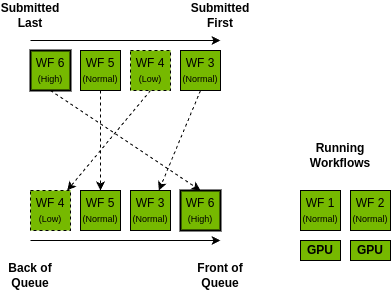

The diagram above was exported from draw.io. Its source (the exported page's mxGraphModel, read from the mxfile embedded in the PNG):
<mxGraphModel dx="1360" dy="1859" grid="1" gridSize="10" guides="1" tooltips="1" connect="1" arrows="1" fold="1" page="1" pageScale="1" pageWidth="850" pageHeight="1100" math="0" shadow="0">
  <root>
    <mxCell id="0" />
    <mxCell id="1" parent="0" />
    <mxCell id="IQxNH9vsUzuJRB39ElhT-3" value="&lt;b&gt;GPU&lt;/b&gt;" style="rounded=0;whiteSpace=wrap;html=1;fillColor=#76B900;" parent="1" vertex="1">
      <mxGeometry x="320" y="170" width="40" height="20" as="geometry" />
    </mxCell>
    <mxCell id="IQxNH9vsUzuJRB39ElhT-4" value="&lt;b&gt;GPU&lt;/b&gt;" style="rounded=0;whiteSpace=wrap;html=1;fillColor=#76B900;" parent="1" vertex="1">
      <mxGeometry x="370" y="170" width="40" height="20" as="geometry" />
    </mxCell>
    <mxCell id="IQxNH9vsUzuJRB39ElhT-12" value="WF 3&lt;div&gt;&lt;font style=&quot;font-size: 9px;&quot;&gt;(Normal)&lt;/font&gt;&lt;/div&gt;" style="rounded=0;whiteSpace=wrap;html=1;fillColor=#76B900;fontColor=light-dark(#000000, #c1c1c1);strokeColor=#000000;" parent="1" vertex="1">
      <mxGeometry x="150" y="120" width="40" height="40" as="geometry" />
    </mxCell>
    <mxCell id="IQxNH9vsUzuJRB39ElhT-13" value="WF 4&lt;div&gt;&lt;font style=&quot;font-size: 9px;&quot;&gt;(Low)&lt;/font&gt;&lt;/div&gt;" style="rounded=0;whiteSpace=wrap;html=1;fillColor=#76B900;fontColor=light-dark(#000000, #c1c1c1);strokeColor=#000000;dashed=1;" parent="1" vertex="1">
      <mxGeometry x="50" y="120" width="40" height="40" as="geometry" />
    </mxCell>
    <mxCell id="IQxNH9vsUzuJRB39ElhT-14" value="WF 1&lt;div&gt;&lt;font style=&quot;font-size: 9px;&quot;&gt;(Normal)&lt;/font&gt;&lt;/div&gt;" style="rounded=0;whiteSpace=wrap;html=1;fillColor=#76B900;strokeColor=#000000;" parent="1" vertex="1">
      <mxGeometry x="320" y="120" width="40" height="40" as="geometry" />
    </mxCell>
    <mxCell id="IQxNH9vsUzuJRB39ElhT-15" value="WF 2&lt;div&gt;&lt;font style=&quot;font-size: 9px;&quot;&gt;(Normal)&lt;/font&gt;&lt;/div&gt;" style="rounded=0;whiteSpace=wrap;html=1;fillColor=#76B900;strokeColor=#000000;" parent="1" vertex="1">
      <mxGeometry x="370" y="120" width="40" height="40" as="geometry" />
    </mxCell>
    <mxCell id="IQxNH9vsUzuJRB39ElhT-16" value="WF 5&lt;div&gt;&lt;font style=&quot;font-size: 9px;&quot;&gt;(Normal)&lt;/font&gt;&lt;/div&gt;" style="rounded=0;whiteSpace=wrap;html=1;fillColor=#76B900;fontColor=light-dark(#000000, #c1c1c1);strokeColor=#000000;" parent="1" vertex="1">
      <mxGeometry x="100" y="120" width="40" height="40" as="geometry" />
    </mxCell>
    <mxCell id="IQxNH9vsUzuJRB39ElhT-17" value="WF 6&lt;div&gt;&lt;font style=&quot;font-size: 9px;&quot;&gt;(High)&lt;/font&gt;&lt;/div&gt;" style="rounded=0;whiteSpace=wrap;html=1;fillColor=#76B900;fontColor=light-dark(#000000, #c1c1c1);strokeColor=#000000;strokeWidth=2;" parent="1" vertex="1">
      <mxGeometry x="200" y="120" width="40" height="40" as="geometry" />
    </mxCell>
    <mxCell id="kpZNM4v_SNxOghGFAuuf-5" style="rounded=0;orthogonalLoop=1;jettySize=auto;html=1;exitX=0.5;exitY=1;exitDx=0;exitDy=0;dashed=1;" edge="1" parent="1" source="kpZNM4v_SNxOghGFAuuf-1" target="IQxNH9vsUzuJRB39ElhT-12">
      <mxGeometry relative="1" as="geometry" />
    </mxCell>
    <mxCell id="kpZNM4v_SNxOghGFAuuf-1" value="WF 3&lt;div&gt;&lt;font style=&quot;font-size: 9px;&quot;&gt;(Normal)&lt;/font&gt;&lt;/div&gt;" style="rounded=0;whiteSpace=wrap;html=1;fillColor=#76B900;fontColor=light-dark(#000000, #c1c1c1);strokeColor=#000000;" vertex="1" parent="1">
      <mxGeometry x="200" y="-20" width="40" height="40" as="geometry" />
    </mxCell>
    <mxCell id="kpZNM4v_SNxOghGFAuuf-6" style="rounded=0;orthogonalLoop=1;jettySize=auto;html=1;exitX=0.5;exitY=1;exitDx=0;exitDy=0;dashed=1;" edge="1" parent="1" source="kpZNM4v_SNxOghGFAuuf-2" target="IQxNH9vsUzuJRB39ElhT-13">
      <mxGeometry relative="1" as="geometry" />
    </mxCell>
    <mxCell id="kpZNM4v_SNxOghGFAuuf-2" value="WF 4&lt;div&gt;&lt;font style=&quot;font-size: 9px;&quot;&gt;(Low)&lt;/font&gt;&lt;/div&gt;" style="rounded=0;whiteSpace=wrap;html=1;fillColor=#76B900;fontColor=light-dark(#000000, #c1c1c1);strokeColor=#000000;dashed=1;" vertex="1" parent="1">
      <mxGeometry x="150" y="-20" width="40" height="40" as="geometry" />
    </mxCell>
    <mxCell id="kpZNM4v_SNxOghGFAuuf-7" style="edgeStyle=orthogonalEdgeStyle;rounded=0;orthogonalLoop=1;jettySize=auto;html=1;exitX=0.5;exitY=1;exitDx=0;exitDy=0;dashed=1;" edge="1" parent="1" source="kpZNM4v_SNxOghGFAuuf-3" target="IQxNH9vsUzuJRB39ElhT-16">
      <mxGeometry relative="1" as="geometry" />
    </mxCell>
    <mxCell id="kpZNM4v_SNxOghGFAuuf-3" value="WF 5&lt;div&gt;&lt;font style=&quot;font-size: 9px;&quot;&gt;(Normal)&lt;/font&gt;&lt;/div&gt;" style="rounded=0;whiteSpace=wrap;html=1;fillColor=#76B900;fontColor=light-dark(#000000, #c1c1c1);strokeColor=#000000;" vertex="1" parent="1">
      <mxGeometry x="100" y="-20" width="40" height="40" as="geometry" />
    </mxCell>
    <mxCell id="kpZNM4v_SNxOghGFAuuf-8" style="rounded=0;orthogonalLoop=1;jettySize=auto;html=1;exitX=0.5;exitY=1;exitDx=0;exitDy=0;entryX=0.5;entryY=0;entryDx=0;entryDy=0;dashed=1;" edge="1" parent="1" source="kpZNM4v_SNxOghGFAuuf-4" target="IQxNH9vsUzuJRB39ElhT-17">
      <mxGeometry relative="1" as="geometry" />
    </mxCell>
    <mxCell id="kpZNM4v_SNxOghGFAuuf-4" value="WF 6&lt;div&gt;&lt;font style=&quot;font-size: 9px;&quot;&gt;(High)&lt;/font&gt;&lt;/div&gt;" style="rounded=0;whiteSpace=wrap;html=1;fillColor=#76B900;fontColor=light-dark(#000000, #c1c1c1);strokeColor=#000000;strokeWidth=2;" vertex="1" parent="1">
      <mxGeometry x="50" y="-20" width="40" height="40" as="geometry" />
    </mxCell>
    <mxCell id="kpZNM4v_SNxOghGFAuuf-9" value="" style="endArrow=classic;startArrow=none;html=1;rounded=0;startFill=0;" edge="1" parent="1">
      <mxGeometry width="50" height="50" relative="1" as="geometry">
        <mxPoint x="50" y="-30" as="sourcePoint" />
        <mxPoint x="240" y="-30" as="targetPoint" />
      </mxGeometry>
    </mxCell>
    <mxCell id="kpZNM4v_SNxOghGFAuuf-10" value="" style="endArrow=classic;startArrow=none;html=1;rounded=0;startFill=0;" edge="1" parent="1">
      <mxGeometry width="50" height="50" relative="1" as="geometry">
        <mxPoint x="50" y="170" as="sourcePoint" />
        <mxPoint x="240" y="170" as="targetPoint" />
      </mxGeometry>
    </mxCell>
    <mxCell id="kpZNM4v_SNxOghGFAuuf-11" value="Submitted First" style="text;html=1;align=center;verticalAlign=middle;whiteSpace=wrap;rounded=0;fontStyle=1" vertex="1" parent="1">
      <mxGeometry x="210" y="-70" width="60" height="30" as="geometry" />
    </mxCell>
    <mxCell id="kpZNM4v_SNxOghGFAuuf-12" value="Submitted Last" style="text;html=1;align=center;verticalAlign=middle;whiteSpace=wrap;rounded=0;fontStyle=1" vertex="1" parent="1">
      <mxGeometry x="20" y="-70" width="60" height="30" as="geometry" />
    </mxCell>
    <mxCell id="kpZNM4v_SNxOghGFAuuf-13" value="Front of Queue" style="text;html=1;align=center;verticalAlign=middle;whiteSpace=wrap;rounded=0;fontStyle=1" vertex="1" parent="1">
      <mxGeometry x="210" y="190" width="60" height="30" as="geometry" />
    </mxCell>
    <mxCell id="kpZNM4v_SNxOghGFAuuf-14" value="Back of Queue" style="text;html=1;align=center;verticalAlign=middle;whiteSpace=wrap;rounded=0;fontStyle=1" vertex="1" parent="1">
      <mxGeometry x="20" y="190" width="60" height="30" as="geometry" />
    </mxCell>
    <mxCell id="awr-iZ5QzDm9I5Vtf4Qx-1" value="Running Workflows" style="text;html=1;align=center;verticalAlign=middle;whiteSpace=wrap;rounded=0;fontStyle=1" vertex="1" parent="1">
      <mxGeometry x="330" y="70" width="60" height="30" as="geometry" />
    </mxCell>
  </root>
</mxGraphModel>